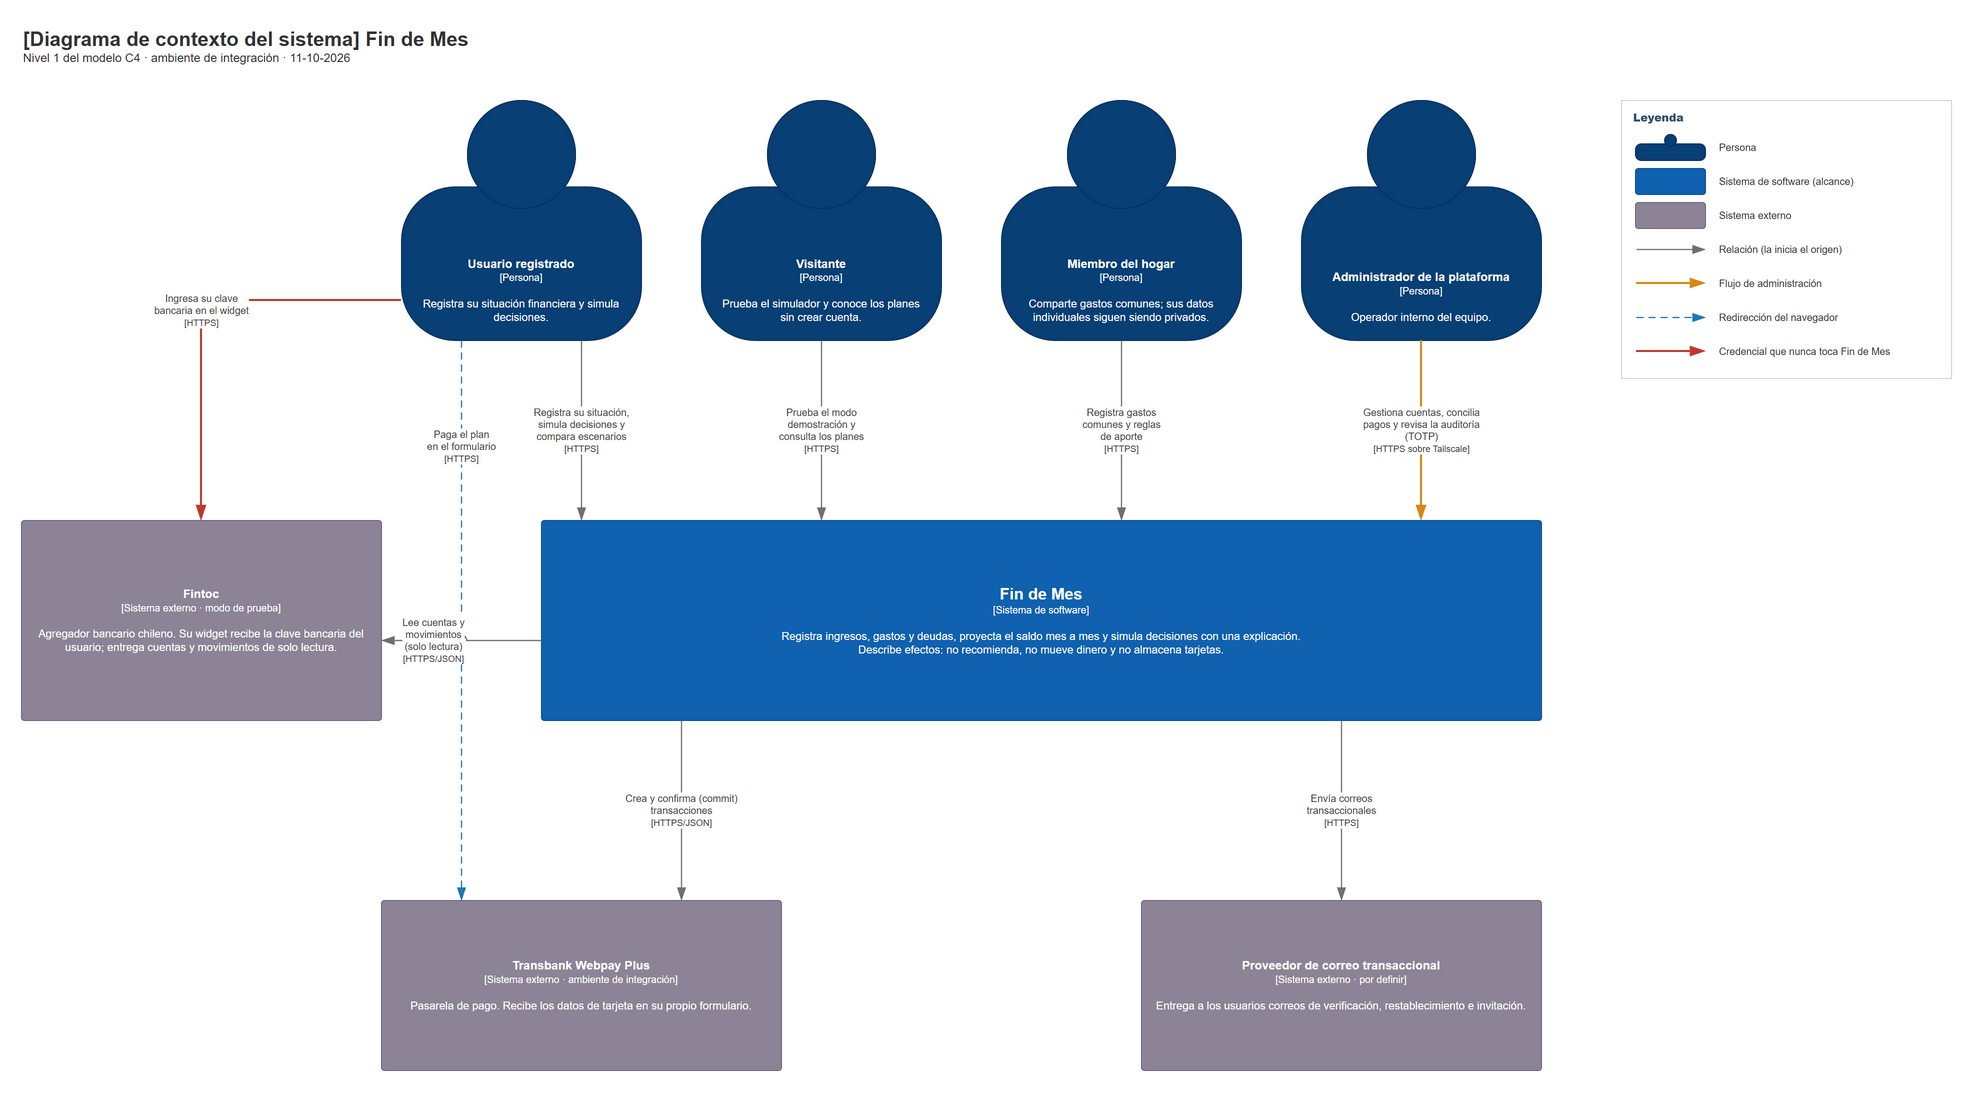

The diagram above was exported from draw.io. Its source (the exported page's mxGraphModel, read from the mxfile embedded in the PNG):
<mxGraphModel adaptiveColors="auto" grid="0" page="0" math="0" shadow="0">
  <root>
    <mxCell id="0" />
    <mxCell id="1" parent="0" />
    <mxCell id="title" value="&lt;span style=&quot;font-size:20px&quot;&gt;&lt;b&gt;[Diagrama de contexto del sistema] Fin de Mes&lt;/b&gt;&lt;/span&gt;&lt;br&gt;Nivel 1 del modelo C4 · ambiente de integración · 11-10-2026" style="text;html=1;whiteSpace=wrap;align=left;verticalAlign=top;fontColor=#333333;" vertex="1" parent="1">
      <mxGeometry x="40" y="20" width="1400" height="60" as="geometry" />
    </mxCell>
    <mxCell id="usr" value="&lt;b style=&quot;font-size:12px&quot;&gt;Usuario registrado&lt;/b&gt;&lt;br&gt;&lt;span style=&quot;font-size:10px&quot;&gt;[Persona]&lt;/span&gt;&lt;br&gt;&lt;br&gt;Registra su situación financiera y simula decisiones." style="html=1;fontSize=11;whiteSpace=wrap;fillColor=#083F75;strokeColor=#06315C;fontColor=#ffffff;shape=mxgraph.c4.person2;align=center;verticalAlign=bottom;spacingBottom=14;spacingLeft=12;spacingRight=12;metaEdit=1;" vertex="1" parent="1">
      <mxGeometry x="420" y="100" width="240" height="240" as="geometry" />
    </mxCell>
    <mxCell id="vis" value="&lt;b style=&quot;font-size:12px&quot;&gt;Visitante&lt;/b&gt;&lt;br&gt;&lt;span style=&quot;font-size:10px&quot;&gt;[Persona]&lt;/span&gt;&lt;br&gt;&lt;br&gt;Prueba el simulador y conoce los planes sin crear cuenta." style="html=1;fontSize=11;whiteSpace=wrap;fillColor=#083F75;strokeColor=#06315C;fontColor=#ffffff;shape=mxgraph.c4.person2;align=center;verticalAlign=bottom;spacingBottom=14;spacingLeft=12;spacingRight=12;metaEdit=1;" vertex="1" parent="1">
      <mxGeometry x="720" y="100" width="240" height="240" as="geometry" />
    </mxCell>
    <mxCell id="mem" value="&lt;b style=&quot;font-size:12px&quot;&gt;Miembro del hogar&lt;/b&gt;&lt;br&gt;&lt;span style=&quot;font-size:10px&quot;&gt;[Persona]&lt;/span&gt;&lt;br&gt;&lt;br&gt;Comparte gastos comunes; sus datos individuales siguen siendo privados." style="html=1;fontSize=11;whiteSpace=wrap;fillColor=#083F75;strokeColor=#06315C;fontColor=#ffffff;shape=mxgraph.c4.person2;align=center;verticalAlign=bottom;spacingBottom=14;spacingLeft=12;spacingRight=12;metaEdit=1;" vertex="1" parent="1">
      <mxGeometry x="1020" y="100" width="240" height="240" as="geometry" />
    </mxCell>
    <mxCell id="adm" value="&lt;b style=&quot;font-size:12px&quot;&gt;Administrador de la plataforma&lt;/b&gt;&lt;br&gt;&lt;span style=&quot;font-size:10px&quot;&gt;[Persona]&lt;/span&gt;&lt;br&gt;&lt;br&gt;Operador interno del equipo." style="html=1;fontSize=11;whiteSpace=wrap;fillColor=#083F75;strokeColor=#06315C;fontColor=#ffffff;shape=mxgraph.c4.person2;align=center;verticalAlign=bottom;spacingBottom=14;spacingLeft=12;spacingRight=12;metaEdit=1;" vertex="1" parent="1">
      <mxGeometry x="1320" y="100" width="240" height="240" as="geometry" />
    </mxCell>
    <mxCell id="sys" value="&lt;b style=&quot;font-size:16px&quot;&gt;Fin de Mes&lt;/b&gt;&lt;br&gt;&lt;span style=&quot;font-size:10px&quot;&gt;[Sistema de software]&lt;/span&gt;&lt;br&gt;&lt;br&gt;Registra ingresos, gastos y deudas, proyecta el saldo mes a mes y simula decisiones con una explicación.&lt;br&gt;Describe efectos: no recomienda, no mueve dinero y no almacena tarjetas." style="rounded=1;whiteSpace=wrap;html=1;arcSize=6;absoluteArcSize=1;labelBackgroundColor=none;align=center;verticalAlign=middle;spacing=8;fontSize=11;fillColor=#1061B0;strokeColor=#0D5091;fontColor=#ffffff;" vertex="1" parent="1">
      <mxGeometry x="560" y="520" width="1000" height="200" as="geometry" />
    </mxCell>
    <mxCell id="fin" value="&lt;b style=&quot;font-size:12px&quot;&gt;Fintoc&lt;/b&gt;&lt;br&gt;&lt;span style=&quot;font-size:10px&quot;&gt;[Sistema externo · modo de prueba]&lt;/span&gt;&lt;br&gt;&lt;br&gt;Agregador bancario chileno. Su widget recibe la clave bancaria del usuario; entrega cuentas y movimientos de solo lectura." style="rounded=1;whiteSpace=wrap;html=1;arcSize=6;absoluteArcSize=1;labelBackgroundColor=none;align=center;verticalAlign=middle;spacing=8;fontSize=11;fillColor=#8C8496;strokeColor=#736782;fontColor=#ffffff;" vertex="1" parent="1">
      <mxGeometry x="40" y="520" width="360" height="200" as="geometry" />
    </mxCell>
    <mxCell id="tbk" value="&lt;b style=&quot;font-size:12px&quot;&gt;Transbank Webpay Plus&lt;/b&gt;&lt;br&gt;&lt;span style=&quot;font-size:10px&quot;&gt;[Sistema externo · ambiente de integración]&lt;/span&gt;&lt;br&gt;&lt;br&gt;Pasarela de pago. Recibe los datos de tarjeta en su propio formulario." style="rounded=1;whiteSpace=wrap;html=1;arcSize=6;absoluteArcSize=1;labelBackgroundColor=none;align=center;verticalAlign=middle;spacing=8;fontSize=11;fillColor=#8C8496;strokeColor=#736782;fontColor=#ffffff;" vertex="1" parent="1">
      <mxGeometry x="400" y="900" width="400" height="170" as="geometry" />
    </mxCell>
    <mxCell id="mail" value="&lt;b style=&quot;font-size:12px&quot;&gt;Proveedor de correo transaccional&lt;/b&gt;&lt;br&gt;&lt;span style=&quot;font-size:10px&quot;&gt;[Sistema externo · por definir]&lt;/span&gt;&lt;br&gt;&lt;br&gt;Entrega a los usuarios correos de verificación, restablecimiento e invitación." style="rounded=1;whiteSpace=wrap;html=1;arcSize=6;absoluteArcSize=1;labelBackgroundColor=none;align=center;verticalAlign=middle;spacing=8;fontSize=11;fillColor=#8C8496;strokeColor=#736782;fontColor=#ffffff;" vertex="1" parent="1">
      <mxGeometry x="1160" y="900" width="400" height="170" as="geometry" />
    </mxCell>
    <mxCell id="r1" value="Registra su situación,&lt;br&gt;simula decisiones y&lt;br&gt;compara escenarios&lt;br&gt;&lt;span style=&quot;font-size:9px&quot;&gt;[HTTPS]&lt;/span&gt;" style="endArrow=blockThin;endFill=1;endSize=10;html=1;fontSize=10;fontColor=#404040;strokeColor=#707070;strokeWidth=1.2;rounded=1;arcSize=8;edgeStyle=orthogonalEdgeStyle;orthogonalLoop=1;jumpStyle=arc;jumpSize=10;labelBackgroundColor=#FFFFFF;exitX=0.75;exitY=1;exitDx=0;exitDy=0;entryX=0.04;entryY=0;entryDx=0;entryDy=0;" edge="1" parent="1" source="usr" target="sys">
      <mxGeometry relative="1" as="geometry" />
    </mxCell>
    <mxCell id="r2" value="Ingresa su clave&lt;br&gt;bancaria en el widget&lt;br&gt;&lt;span style=&quot;font-size:9px&quot;&gt;[HTTPS]&lt;/span&gt;" style="endArrow=blockThin;endFill=1;endSize=10;html=1;fontSize=10;fontColor=#404040;strokeColor=#C0392B;strokeWidth=2;rounded=1;arcSize=8;edgeStyle=orthogonalEdgeStyle;orthogonalLoop=1;jumpStyle=arc;jumpSize=10;labelBackgroundColor=#FFFFFF;exitX=0;exitY=0.8333;exitDx=0;exitDy=0;entryX=0.5;entryY=0;entryDx=0;entryDy=0;" edge="1" parent="1" source="usr" target="fin">
      <mxGeometry relative="1" as="geometry">
        <Array as="points">
          <mxPoint x="220" y="300" />
        </Array>
      </mxGeometry>
    </mxCell>
    <mxCell id="r3" value="Paga el plan&lt;br&gt;en el formulario&lt;br&gt;&lt;span style=&quot;font-size:9px&quot;&gt;[HTTPS]&lt;/span&gt;" style="endArrow=blockThin;endFill=1;endSize=10;html=1;fontSize=10;fontColor=#404040;strokeColor=#1F77B4;strokeWidth=1.2;rounded=1;arcSize=8;edgeStyle=orthogonalEdgeStyle;orthogonalLoop=1;jumpStyle=arc;jumpSize=10;labelBackgroundColor=#FFFFFF;dashed=1;dashPattern=6 4;exitX=0.25;exitY=1;exitDx=0;exitDy=0;entryX=0.2;entryY=0;entryDx=0;entryDy=0;" edge="1" parent="1" source="usr" target="tbk">
      <mxGeometry relative="1" as="geometry" x="-0.62" />
    </mxCell>
    <mxCell id="r4" value="Prueba el modo&lt;br&gt;demostración y&lt;br&gt;consulta los planes&lt;br&gt;&lt;span style=&quot;font-size:9px&quot;&gt;[HTTPS]&lt;/span&gt;" style="endArrow=blockThin;endFill=1;endSize=10;html=1;fontSize=10;fontColor=#404040;strokeColor=#707070;strokeWidth=1.2;rounded=1;arcSize=8;edgeStyle=orthogonalEdgeStyle;orthogonalLoop=1;jumpStyle=arc;jumpSize=10;labelBackgroundColor=#FFFFFF;exitX=0.5;exitY=1;exitDx=0;exitDy=0;entryX=0.28;entryY=0;entryDx=0;entryDy=0;" edge="1" parent="1" source="vis" target="sys">
      <mxGeometry relative="1" as="geometry" />
    </mxCell>
    <mxCell id="r5" value="Registra gastos&lt;br&gt;comunes y reglas&lt;br&gt;de aporte&lt;br&gt;&lt;span style=&quot;font-size:9px&quot;&gt;[HTTPS]&lt;/span&gt;" style="endArrow=blockThin;endFill=1;endSize=10;html=1;fontSize=10;fontColor=#404040;strokeColor=#707070;strokeWidth=1.2;rounded=1;arcSize=8;edgeStyle=orthogonalEdgeStyle;orthogonalLoop=1;jumpStyle=arc;jumpSize=10;labelBackgroundColor=#FFFFFF;exitX=0.5;exitY=1;exitDx=0;exitDy=0;entryX=0.58;entryY=0;entryDx=0;entryDy=0;" edge="1" parent="1" source="mem" target="sys">
      <mxGeometry relative="1" as="geometry" />
    </mxCell>
    <mxCell id="r6" value="Gestiona cuentas, concilia&lt;br&gt;pagos y revisa la auditoría&lt;br&gt;(TOTP)&lt;br&gt;&lt;span style=&quot;font-size:9px&quot;&gt;[HTTPS sobre Tailscale]&lt;/span&gt;" style="endArrow=blockThin;endFill=1;endSize=10;html=1;fontSize=10;fontColor=#404040;strokeColor=#D68910;strokeWidth=2;rounded=1;arcSize=8;edgeStyle=orthogonalEdgeStyle;orthogonalLoop=1;jumpStyle=arc;jumpSize=10;labelBackgroundColor=#FFFFFF;exitX=0.5;exitY=1;exitDx=0;exitDy=0;entryX=0.88;entryY=0;entryDx=0;entryDy=0;" edge="1" parent="1" source="adm" target="sys">
      <mxGeometry relative="1" as="geometry" />
    </mxCell>
    <mxCell id="r7" value="Lee cuentas y&lt;br&gt;movimientos&lt;br&gt;(solo lectura)&lt;br&gt;&lt;span style=&quot;font-size:9px&quot;&gt;[HTTPS/JSON]&lt;/span&gt;" style="endArrow=blockThin;endFill=1;endSize=10;html=1;fontSize=10;fontColor=#404040;strokeColor=#707070;strokeWidth=1.2;rounded=1;arcSize=8;edgeStyle=orthogonalEdgeStyle;orthogonalLoop=1;jumpStyle=arc;jumpSize=10;labelBackgroundColor=#FFFFFF;exitX=0;exitY=0.6;exitDx=0;exitDy=0;entryX=1;entryY=0.6;entryDx=0;entryDy=0;" edge="1" parent="1" source="sys" target="fin">
      <mxGeometry relative="1" as="geometry" x="0.35" />
    </mxCell>
    <mxCell id="r8" value="Crea y confirma (commit)&lt;br&gt;transacciones&lt;br&gt;&lt;span style=&quot;font-size:9px&quot;&gt;[HTTPS/JSON]&lt;/span&gt;" style="endArrow=blockThin;endFill=1;endSize=10;html=1;fontSize=10;fontColor=#404040;strokeColor=#707070;strokeWidth=1.2;rounded=1;arcSize=8;edgeStyle=orthogonalEdgeStyle;orthogonalLoop=1;jumpStyle=arc;jumpSize=10;labelBackgroundColor=#FFFFFF;exitX=0.14;exitY=1;exitDx=0;exitDy=0;entryX=0.75;entryY=0;entryDx=0;entryDy=0;" edge="1" parent="1" source="sys" target="tbk">
      <mxGeometry relative="1" as="geometry" />
    </mxCell>
    <mxCell id="r9" value="Envía correos&lt;br&gt;transaccionales&lt;br&gt;&lt;span style=&quot;font-size:9px&quot;&gt;[HTTPS]&lt;/span&gt;" style="endArrow=blockThin;endFill=1;endSize=10;html=1;fontSize=10;fontColor=#404040;strokeColor=#707070;strokeWidth=1.2;rounded=1;arcSize=8;edgeStyle=orthogonalEdgeStyle;orthogonalLoop=1;jumpStyle=arc;jumpSize=10;labelBackgroundColor=#FFFFFF;exitX=0.8;exitY=1;exitDx=0;exitDy=0;entryX=0.5;entryY=0;entryDx=0;entryDy=0;" edge="1" parent="1" source="sys" target="mail">
      <mxGeometry relative="1" as="geometry" />
    </mxCell>
    <mxCell id="legend" value="&lt;b&gt;Leyenda&lt;/b&gt;" style="rounded=0;whiteSpace=wrap;html=1;fillColor=#FFFFFF;strokeColor=#C9D6E2;fontColor=#33506B;align=left;verticalAlign=top;spacingLeft=10;spacingTop=4;fontSize=11;fontStyle=1;container=1;collapsible=0;pointerEvents=0;" vertex="1" parent="1">
      <mxGeometry x="1640" y="100" width="330" height="278" as="geometry" />
    </mxCell>
    <mxCell id="lg0s" value="" style="html=1;fontSize=11;whiteSpace=wrap;fillColor=#083F75;strokeColor=#06315C;fontColor=#ffffff;shape=mxgraph.c4.person2;align=center;;spacingBottom=14;spacingLeft=12;spacingRight=12;metaEdit=1;" vertex="1" parent="legend">
      <mxGeometry x="14" y="34" width="70" height="26" as="geometry" />
    </mxCell>
    <mxCell id="lg0t" value="Persona" style="text;html=1;whiteSpace=wrap;align=left;verticalAlign=top;fontColor=#333333;verticalAlign=middle;fontSize=10;" vertex="1" parent="legend">
      <mxGeometry x="96" y="32" width="224" height="30" as="geometry" />
    </mxCell>
    <mxCell id="lg1s" value="" style="rounded=1;whiteSpace=wrap;html=1;arcSize=6;absoluteArcSize=1;labelBackgroundColor=none;align=center;verticalAlign=middle;spacing=8;fontSize=11;fillColor=#1061B0;strokeColor=#0D5091;fontColor=#ffffff;" vertex="1" parent="legend">
      <mxGeometry x="14" y="68" width="70" height="26" as="geometry" />
    </mxCell>
    <mxCell id="lg1t" value="Sistema de software (alcance)" style="text;html=1;whiteSpace=wrap;align=left;verticalAlign=top;fontColor=#333333;verticalAlign=middle;fontSize=10;" vertex="1" parent="legend">
      <mxGeometry x="96" y="66" width="224" height="30" as="geometry" />
    </mxCell>
    <mxCell id="lg2s" value="" style="rounded=1;whiteSpace=wrap;html=1;arcSize=6;absoluteArcSize=1;labelBackgroundColor=none;align=center;verticalAlign=middle;spacing=8;fontSize=11;fillColor=#8C8496;strokeColor=#736782;fontColor=#ffffff;" vertex="1" parent="legend">
      <mxGeometry x="14" y="102" width="70" height="26" as="geometry" />
    </mxCell>
    <mxCell id="lg2t" value="Sistema externo" style="text;html=1;whiteSpace=wrap;align=left;verticalAlign=top;fontColor=#333333;verticalAlign=middle;fontSize=10;" vertex="1" parent="legend">
      <mxGeometry x="96" y="100" width="224" height="30" as="geometry" />
    </mxCell>
    <mxCell id="lg3a" value="" style="text;" vertex="1" parent="legend">
      <mxGeometry x="14" y="148" width="1" height="2" as="geometry" />
    </mxCell>
    <mxCell id="lg3b" value="" style="text;" vertex="1" parent="legend">
      <mxGeometry x="84" y="148" width="1" height="2" as="geometry" />
    </mxCell>
    <mxCell id="r10" value="" style="endArrow=blockThin;endFill=1;endSize=10;html=1;fontSize=10;fontColor=#404040;strokeColor=#707070;strokeWidth=1.2;rounded=1;arcSize=8;edgeStyle=orthogonalEdgeStyle;orthogonalLoop=1;jumpStyle=arc;jumpSize=10;labelBackgroundColor=#FFFFFF;" edge="1" parent="legend" source="lg3a" target="lg3b">
      <mxGeometry relative="1" as="geometry" />
    </mxCell>
    <mxCell id="lg3t" value="Relación (la inicia el origen)" style="text;html=1;whiteSpace=wrap;align=left;verticalAlign=top;fontColor=#333333;verticalAlign=middle;fontSize=10;" vertex="1" parent="legend">
      <mxGeometry x="96" y="134" width="224" height="30" as="geometry" />
    </mxCell>
    <mxCell id="lg4a" value="" style="text;" vertex="1" parent="legend">
      <mxGeometry x="14" y="182" width="1" height="2" as="geometry" />
    </mxCell>
    <mxCell id="lg4b" value="" style="text;" vertex="1" parent="legend">
      <mxGeometry x="84" y="182" width="1" height="2" as="geometry" />
    </mxCell>
    <mxCell id="r11" value="" style="endArrow=blockThin;endFill=1;endSize=10;html=1;fontSize=10;fontColor=#404040;strokeColor=#D68910;strokeWidth=2;rounded=1;arcSize=8;edgeStyle=orthogonalEdgeStyle;orthogonalLoop=1;jumpStyle=arc;jumpSize=10;labelBackgroundColor=#FFFFFF;" edge="1" parent="legend" source="lg4a" target="lg4b">
      <mxGeometry relative="1" as="geometry" />
    </mxCell>
    <mxCell id="lg4t" value="Flujo de administración" style="text;html=1;whiteSpace=wrap;align=left;verticalAlign=top;fontColor=#333333;verticalAlign=middle;fontSize=10;" vertex="1" parent="legend">
      <mxGeometry x="96" y="168" width="224" height="30" as="geometry" />
    </mxCell>
    <mxCell id="lg5a" value="" style="text;" vertex="1" parent="legend">
      <mxGeometry x="14" y="216" width="1" height="2" as="geometry" />
    </mxCell>
    <mxCell id="lg5b" value="" style="text;" vertex="1" parent="legend">
      <mxGeometry x="84" y="216" width="1" height="2" as="geometry" />
    </mxCell>
    <mxCell id="r12" value="" style="endArrow=blockThin;endFill=1;endSize=10;html=1;fontSize=10;fontColor=#404040;strokeColor=#1F77B4;strokeWidth=1.2;rounded=1;arcSize=8;edgeStyle=orthogonalEdgeStyle;orthogonalLoop=1;jumpStyle=arc;jumpSize=10;labelBackgroundColor=#FFFFFF;dashed=1;dashPattern=6 4;" edge="1" parent="legend" source="lg5a" target="lg5b">
      <mxGeometry relative="1" as="geometry" />
    </mxCell>
    <mxCell id="lg5t" value="Redirección del navegador" style="text;html=1;whiteSpace=wrap;align=left;verticalAlign=top;fontColor=#333333;verticalAlign=middle;fontSize=10;" vertex="1" parent="legend">
      <mxGeometry x="96" y="202" width="224" height="30" as="geometry" />
    </mxCell>
    <mxCell id="lg6a" value="" style="text;" vertex="1" parent="legend">
      <mxGeometry x="14" y="250" width="1" height="2" as="geometry" />
    </mxCell>
    <mxCell id="lg6b" value="" style="text;" vertex="1" parent="legend">
      <mxGeometry x="84" y="250" width="1" height="2" as="geometry" />
    </mxCell>
    <mxCell id="r13" value="" style="endArrow=blockThin;endFill=1;endSize=10;html=1;fontSize=10;fontColor=#404040;strokeColor=#C0392B;strokeWidth=2;rounded=1;arcSize=8;edgeStyle=orthogonalEdgeStyle;orthogonalLoop=1;jumpStyle=arc;jumpSize=10;labelBackgroundColor=#FFFFFF;" edge="1" parent="legend" source="lg6a" target="lg6b">
      <mxGeometry relative="1" as="geometry" />
    </mxCell>
    <mxCell id="lg6t" value="Credencial que nunca toca Fin de Mes" style="text;html=1;whiteSpace=wrap;align=left;verticalAlign=top;fontColor=#333333;verticalAlign=middle;fontSize=10;" vertex="1" parent="legend">
      <mxGeometry x="96" y="236" width="224" height="30" as="geometry" />
    </mxCell>
  </root>
</mxGraphModel>